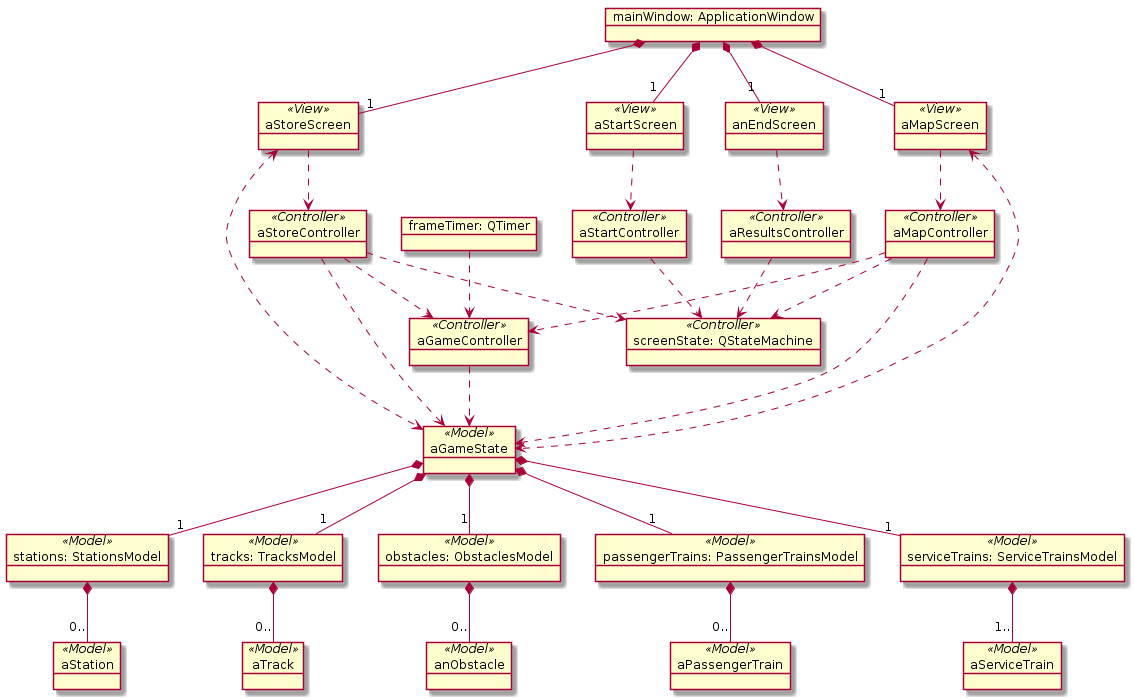

The diagram above was rendered by PlantUML. Its source (embedded in the PNG):
@startUml

object "mainWindow: ApplicationWindow" as mainWindow
object aStartScreen << View >>
object aMapScreen << View >>
object aStoreScreen << View >>
object anEndScreen << View >>

object "frameTimer: QTimer" as frameTimer

object "screenState: QStateMachine" as screenState << Controller >>
object aGameController << Controller >>
object aStartController << Controller >>
object aMapController << Controller >>
object aStoreController << Controller >>
object aResultsController << Controller >>

object aGameState << Model >>
object "stations: StationsModel" as stations << Model >>
object aStation << Model >>
object "tracks: TracksModel" as tracks << Model >>
object aTrack << Model >>
object "obstacles: ObstaclesModel" as obstacles << Model >>
object anObstacle << Model >>
object "passengerTrains: PassengerTrainsModel" as passengerTrains << Model >>
object aPassengerTrain << Model >>
object "serviceTrains: ServiceTrainsModel" as serviceTrains << Model >>
object aServiceTrain << Model >>

mainWindow *-- "1" aStartScreen
mainWindow *-- "1" aMapScreen
mainWindow *-- "1" aStoreScreen
mainWindow *-- "1" anEndScreen

aMapScreen <..> aGameState
aStoreScreen <..> aGameState
aMapController ..> aGameState
aStoreController ..> aGameState

aStartScreen ..> aStartController
aMapScreen ..> aMapController
aStoreScreen ..> aStoreController
anEndScreen ..> aResultsController

frameTimer ..> aGameController

aMapController ..> aGameController
aStoreController ..> aGameController
aStartController ..> screenState
aMapController ..> screenState
aStoreController ..> screenState
aResultsController ..> screenState

aGameController ..> aGameState

aGameState *-- "1" stations
aGameState *-- "1" tracks
aGameState *-- "1" obstacles
aGameState *-- "1" passengerTrains
aGameState *-- "1" serviceTrains

stations *-- "0.." aStation
tracks *-- "0.." aTrack
obstacles *-- "0.." anObstacle
passengerTrains *-- "0.." aPassengerTrain
serviceTrains *-- "1.." aServiceTrain

@endUml